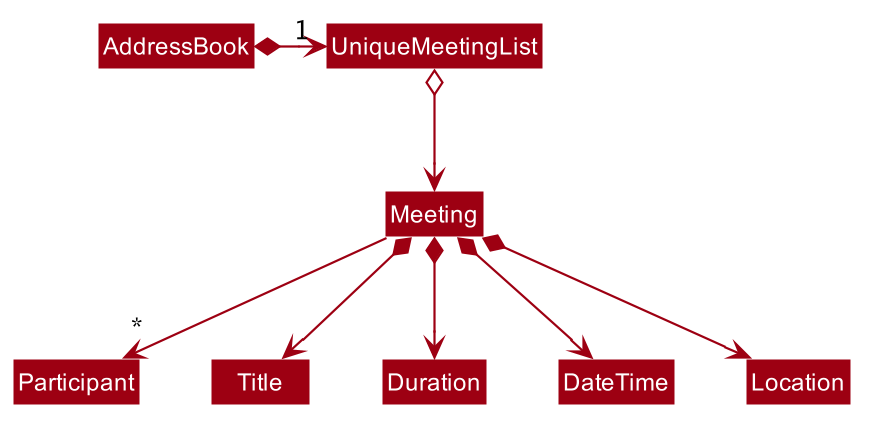

The diagram above was rendered by PlantUML. Its source (embedded in the PNG):
@startuml








skinparam BackgroundColor #FFFFFFF

skinparam Shadowing false

skinparam Class {
    FontColor #FFFFFF
    BorderThickness 1
    BorderColor #FFFFFF
    StereotypeFontColor #FFFFFF
    FontName Arial
}

skinparam Actor {
    BorderColor #000000
    Color #000000
    FontName Arial
}

skinparam Sequence {
    MessageAlign center
    BoxFontSize 15
    BoxPadding 0
    BoxFontColor #FFFFFF
    FontName Arial
}

skinparam Participant {
    FontColor #FFFFFFF
    Padding 20
}

skinparam MinClassWidth 50
skinparam ParticipantPadding 10
skinparam Shadowing false
skinparam DefaultTextAlignment center
skinparam packageStyle Rectangle

hide footbox
hide members
hide circle
skinparam arrowThickness 1.1
skinparam arrowColor #9D0012
skinparam classBackgroundColor #9D0012

AddressBook *-right-> "1" UniqueMeetingList

UniqueMeetingList o-down-> Meeting

Meeting --> "*" Participant

Meeting *--> Title
Meeting *--> Duration
Meeting *--> DateTime
Meeting *--> Location
@enduml